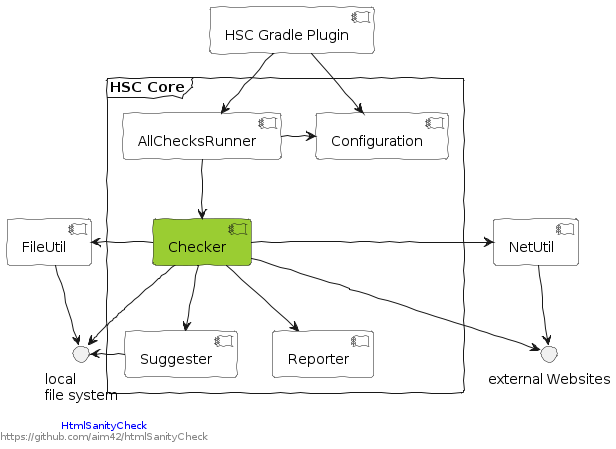

The diagram above was rendered by PlantUML. Its source (embedded in the PNG):
@startuml
skinparam componentStyle uml2
skinparam component {
   backgroundColor<<planned>> Khaki
   backgroundColor White
}

skinparam handwritten true

left footer

<font color=blue>HtmlSanityCheck</font>
https://github.com/aim42/htmlSanityCheck
endfooter


interface "local\nfile system" as files
[FileUtil]  as futil
[NetUtil]   as netutil

interface "external Websites" as web

frame "HSC Core" as core {

   [Configuration]   as config
   [Reporter]        as reporter
   [Suggester]       as suggester
   [Checker]         as checker #YellowGreen
   [AllChecksRunner] as acr

acr -down-> checker
acr -right-> config

checker -->reporter
checker --> suggester
checker -left-> futil
checker -> netutil

suggester -left-> files

futil -down-> files
netutil -down-> web

}

[HSC Gradle Plugin] as gradleplugin
gradleplugin -down-> config
gradleplugin -down-> acr
checker -down-> web
checker -down-> files


@enduml